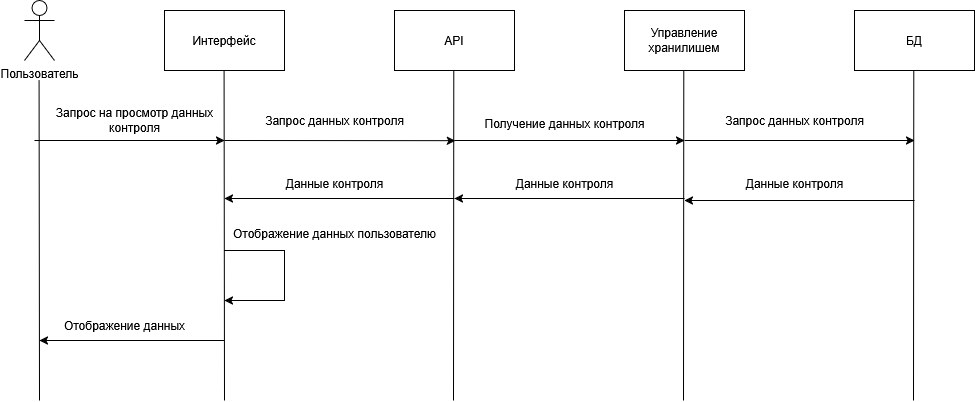

The diagram above was exported from draw.io. Its source (the exported page's mxGraphModel, read from the mxfile embedded in the PNG):
<mxGraphModel dx="1950" dy="1779" grid="1" gridSize="10" guides="1" tooltips="1" connect="1" arrows="1" fold="1" page="1" pageScale="1" pageWidth="827" pageHeight="1169" math="0" shadow="0">
  <root>
    <mxCell id="0" />
    <mxCell id="1" parent="0" />
    <mxCell id="sO7KM5Vyl--44ZFRVZqd-1" value="Пользователь" style="shape=umlActor;verticalLabelPosition=bottom;verticalAlign=top;html=1;outlineConnect=0;" vertex="1" parent="1">
      <mxGeometry x="-60" y="-40" width="30" height="60" as="geometry" />
    </mxCell>
    <mxCell id="sO7KM5Vyl--44ZFRVZqd-3" value="БД" style="rounded=0;whiteSpace=wrap;html=1;" vertex="1" parent="1">
      <mxGeometry x="770" y="-30" width="120" height="60" as="geometry" />
    </mxCell>
    <mxCell id="sO7KM5Vyl--44ZFRVZqd-4" value="Управление хранилишем" style="rounded=0;whiteSpace=wrap;html=1;" vertex="1" parent="1">
      <mxGeometry x="540" y="-30" width="120" height="60" as="geometry" />
    </mxCell>
    <mxCell id="sO7KM5Vyl--44ZFRVZqd-5" value="API" style="rounded=0;whiteSpace=wrap;html=1;" vertex="1" parent="1">
      <mxGeometry x="310" y="-30" width="120" height="60" as="geometry" />
    </mxCell>
    <mxCell id="sO7KM5Vyl--44ZFRVZqd-6" value="Интерфейс" style="rounded=0;whiteSpace=wrap;html=1;" vertex="1" parent="1">
      <mxGeometry x="80" y="-30" width="120" height="60" as="geometry" />
    </mxCell>
    <mxCell id="sO7KM5Vyl--44ZFRVZqd-7" value="" style="endArrow=none;html=1;rounded=0;" edge="1" parent="1">
      <mxGeometry width="50" height="50" relative="1" as="geometry">
        <mxPoint x="-45" y="360" as="sourcePoint" />
        <mxPoint x="-45.41999999999998" y="40" as="targetPoint" />
      </mxGeometry>
    </mxCell>
    <mxCell id="sO7KM5Vyl--44ZFRVZqd-8" value="" style="endArrow=none;html=1;rounded=0;" edge="1" parent="1">
      <mxGeometry width="50" height="50" relative="1" as="geometry">
        <mxPoint x="140" y="360" as="sourcePoint" />
        <mxPoint x="139.58" y="30" as="targetPoint" />
      </mxGeometry>
    </mxCell>
    <mxCell id="sO7KM5Vyl--44ZFRVZqd-9" value="" style="endArrow=none;html=1;rounded=0;" edge="1" parent="1">
      <mxGeometry width="50" height="50" relative="1" as="geometry">
        <mxPoint x="369" y="360" as="sourcePoint" />
        <mxPoint x="369.29" y="30" as="targetPoint" />
      </mxGeometry>
    </mxCell>
    <mxCell id="sO7KM5Vyl--44ZFRVZqd-10" value="" style="endArrow=none;html=1;rounded=0;" edge="1" parent="1">
      <mxGeometry width="50" height="50" relative="1" as="geometry">
        <mxPoint x="599" y="360" as="sourcePoint" />
        <mxPoint x="599.29" y="30" as="targetPoint" />
      </mxGeometry>
    </mxCell>
    <mxCell id="sO7KM5Vyl--44ZFRVZqd-11" value="" style="endArrow=none;html=1;rounded=0;" edge="1" parent="1">
      <mxGeometry width="50" height="50" relative="1" as="geometry">
        <mxPoint x="829" y="360" as="sourcePoint" />
        <mxPoint x="829.29" y="30" as="targetPoint" />
      </mxGeometry>
    </mxCell>
    <mxCell id="sO7KM5Vyl--44ZFRVZqd-12" value="" style="endArrow=classic;html=1;rounded=0;" edge="1" parent="1">
      <mxGeometry width="50" height="50" relative="1" as="geometry">
        <mxPoint x="-50" y="100" as="sourcePoint" />
        <mxPoint x="140" y="100" as="targetPoint" />
      </mxGeometry>
    </mxCell>
    <mxCell id="sO7KM5Vyl--44ZFRVZqd-13" value="&lt;div&gt;Запрос на просмотр данных&lt;/div&gt;&lt;div&gt;контроля&lt;/div&gt;" style="text;html=1;align=center;verticalAlign=middle;resizable=0;points=[];autosize=1;strokeColor=none;fillColor=none;" vertex="1" parent="1">
      <mxGeometry x="-40" y="60" width="180" height="40" as="geometry" />
    </mxCell>
    <mxCell id="sO7KM5Vyl--44ZFRVZqd-14" value="" style="endArrow=classic;html=1;rounded=0;exitX=0.995;exitY=1.096;exitDx=0;exitDy=0;exitPerimeter=0;" edge="1" parent="1">
      <mxGeometry width="50" height="50" relative="1" as="geometry">
        <mxPoint x="139.99999999999991" y="100.00000000000014" as="sourcePoint" />
        <mxPoint x="370.9" y="100.16" as="targetPoint" />
      </mxGeometry>
    </mxCell>
    <mxCell id="sO7KM5Vyl--44ZFRVZqd-15" value="Запрос данных контроля" style="text;html=1;align=center;verticalAlign=middle;resizable=0;points=[];autosize=1;strokeColor=none;fillColor=none;" vertex="1" parent="1">
      <mxGeometry x="170" y="65" width="160" height="30" as="geometry" />
    </mxCell>
    <mxCell id="sO7KM5Vyl--44ZFRVZqd-16" value="" style="endArrow=classic;html=1;rounded=0;" edge="1" parent="1">
      <mxGeometry width="50" height="50" relative="1" as="geometry">
        <mxPoint x="370" y="100" as="sourcePoint" />
        <mxPoint x="600" y="100" as="targetPoint" />
      </mxGeometry>
    </mxCell>
    <mxCell id="sO7KM5Vyl--44ZFRVZqd-17" value="Получение данных контроля" style="text;html=1;align=center;verticalAlign=middle;resizable=0;points=[];autosize=1;strokeColor=none;fillColor=none;" vertex="1" parent="1">
      <mxGeometry x="390" y="68" width="180" height="30" as="geometry" />
    </mxCell>
    <mxCell id="sO7KM5Vyl--44ZFRVZqd-18" value="" style="endArrow=classic;html=1;rounded=0;" edge="1" parent="1">
      <mxGeometry width="50" height="50" relative="1" as="geometry">
        <mxPoint x="600" y="100" as="sourcePoint" />
        <mxPoint x="830" y="100" as="targetPoint" />
      </mxGeometry>
    </mxCell>
    <mxCell id="sO7KM5Vyl--44ZFRVZqd-19" value="Запрос данных контроля" style="text;html=1;align=center;verticalAlign=middle;resizable=0;points=[];autosize=1;strokeColor=none;fillColor=none;" vertex="1" parent="1">
      <mxGeometry x="630" y="65" width="160" height="30" as="geometry" />
    </mxCell>
    <mxCell id="sO7KM5Vyl--44ZFRVZqd-20" value="" style="endArrow=classic;html=1;rounded=0;" edge="1" parent="1">
      <mxGeometry width="50" height="50" relative="1" as="geometry">
        <mxPoint x="830" y="160" as="sourcePoint" />
        <mxPoint x="600" y="160" as="targetPoint" />
      </mxGeometry>
    </mxCell>
    <mxCell id="sO7KM5Vyl--44ZFRVZqd-21" value="Данные контроля" style="text;html=1;align=center;verticalAlign=middle;resizable=0;points=[];autosize=1;strokeColor=none;fillColor=none;" vertex="1" parent="1">
      <mxGeometry x="650" y="128" width="120" height="30" as="geometry" />
    </mxCell>
    <mxCell id="sO7KM5Vyl--44ZFRVZqd-22" value="Данные контроля" style="text;html=1;align=center;verticalAlign=middle;resizable=0;points=[];autosize=1;strokeColor=none;fillColor=none;" vertex="1" parent="1">
      <mxGeometry x="420" y="128" width="120" height="30" as="geometry" />
    </mxCell>
    <mxCell id="sO7KM5Vyl--44ZFRVZqd-23" value="" style="endArrow=classic;html=1;rounded=0;" edge="1" parent="1">
      <mxGeometry width="50" height="50" relative="1" as="geometry">
        <mxPoint x="600" y="158" as="sourcePoint" />
        <mxPoint x="370" y="158" as="targetPoint" />
      </mxGeometry>
    </mxCell>
    <mxCell id="sO7KM5Vyl--44ZFRVZqd-24" value="Данные контроля" style="text;html=1;align=center;verticalAlign=middle;resizable=0;points=[];autosize=1;strokeColor=none;fillColor=none;" vertex="1" parent="1">
      <mxGeometry x="190" y="128" width="120" height="30" as="geometry" />
    </mxCell>
    <mxCell id="sO7KM5Vyl--44ZFRVZqd-25" value="" style="endArrow=classic;html=1;rounded=0;" edge="1" parent="1">
      <mxGeometry width="50" height="50" relative="1" as="geometry">
        <mxPoint x="370" y="158" as="sourcePoint" />
        <mxPoint x="140" y="158" as="targetPoint" />
      </mxGeometry>
    </mxCell>
    <mxCell id="sO7KM5Vyl--44ZFRVZqd-26" value="" style="endArrow=classic;html=1;rounded=0;" edge="1" parent="1">
      <mxGeometry width="50" height="50" relative="1" as="geometry">
        <mxPoint x="140" y="210" as="sourcePoint" />
        <mxPoint x="140" y="260" as="targetPoint" />
        <Array as="points">
          <mxPoint x="200" y="210" />
          <mxPoint x="200" y="260" />
        </Array>
      </mxGeometry>
    </mxCell>
    <mxCell id="sO7KM5Vyl--44ZFRVZqd-27" value="Отображение данных пользователю" style="text;html=1;align=center;verticalAlign=middle;resizable=0;points=[];autosize=1;strokeColor=none;fillColor=none;" vertex="1" parent="1">
      <mxGeometry x="135" y="178" width="230" height="30" as="geometry" />
    </mxCell>
    <mxCell id="sO7KM5Vyl--44ZFRVZqd-28" value="" style="endArrow=classic;html=1;rounded=0;" edge="1" parent="1">
      <mxGeometry width="50" height="50" relative="1" as="geometry">
        <mxPoint x="140" y="300" as="sourcePoint" />
        <mxPoint x="-45" y="300" as="targetPoint" />
      </mxGeometry>
    </mxCell>
    <mxCell id="sO7KM5Vyl--44ZFRVZqd-29" value="Отображение данных" style="text;html=1;align=center;verticalAlign=middle;resizable=0;points=[];autosize=1;strokeColor=none;fillColor=none;" vertex="1" parent="1">
      <mxGeometry x="-30" y="270" width="140" height="30" as="geometry" />
    </mxCell>
  </root>
</mxGraphModel>